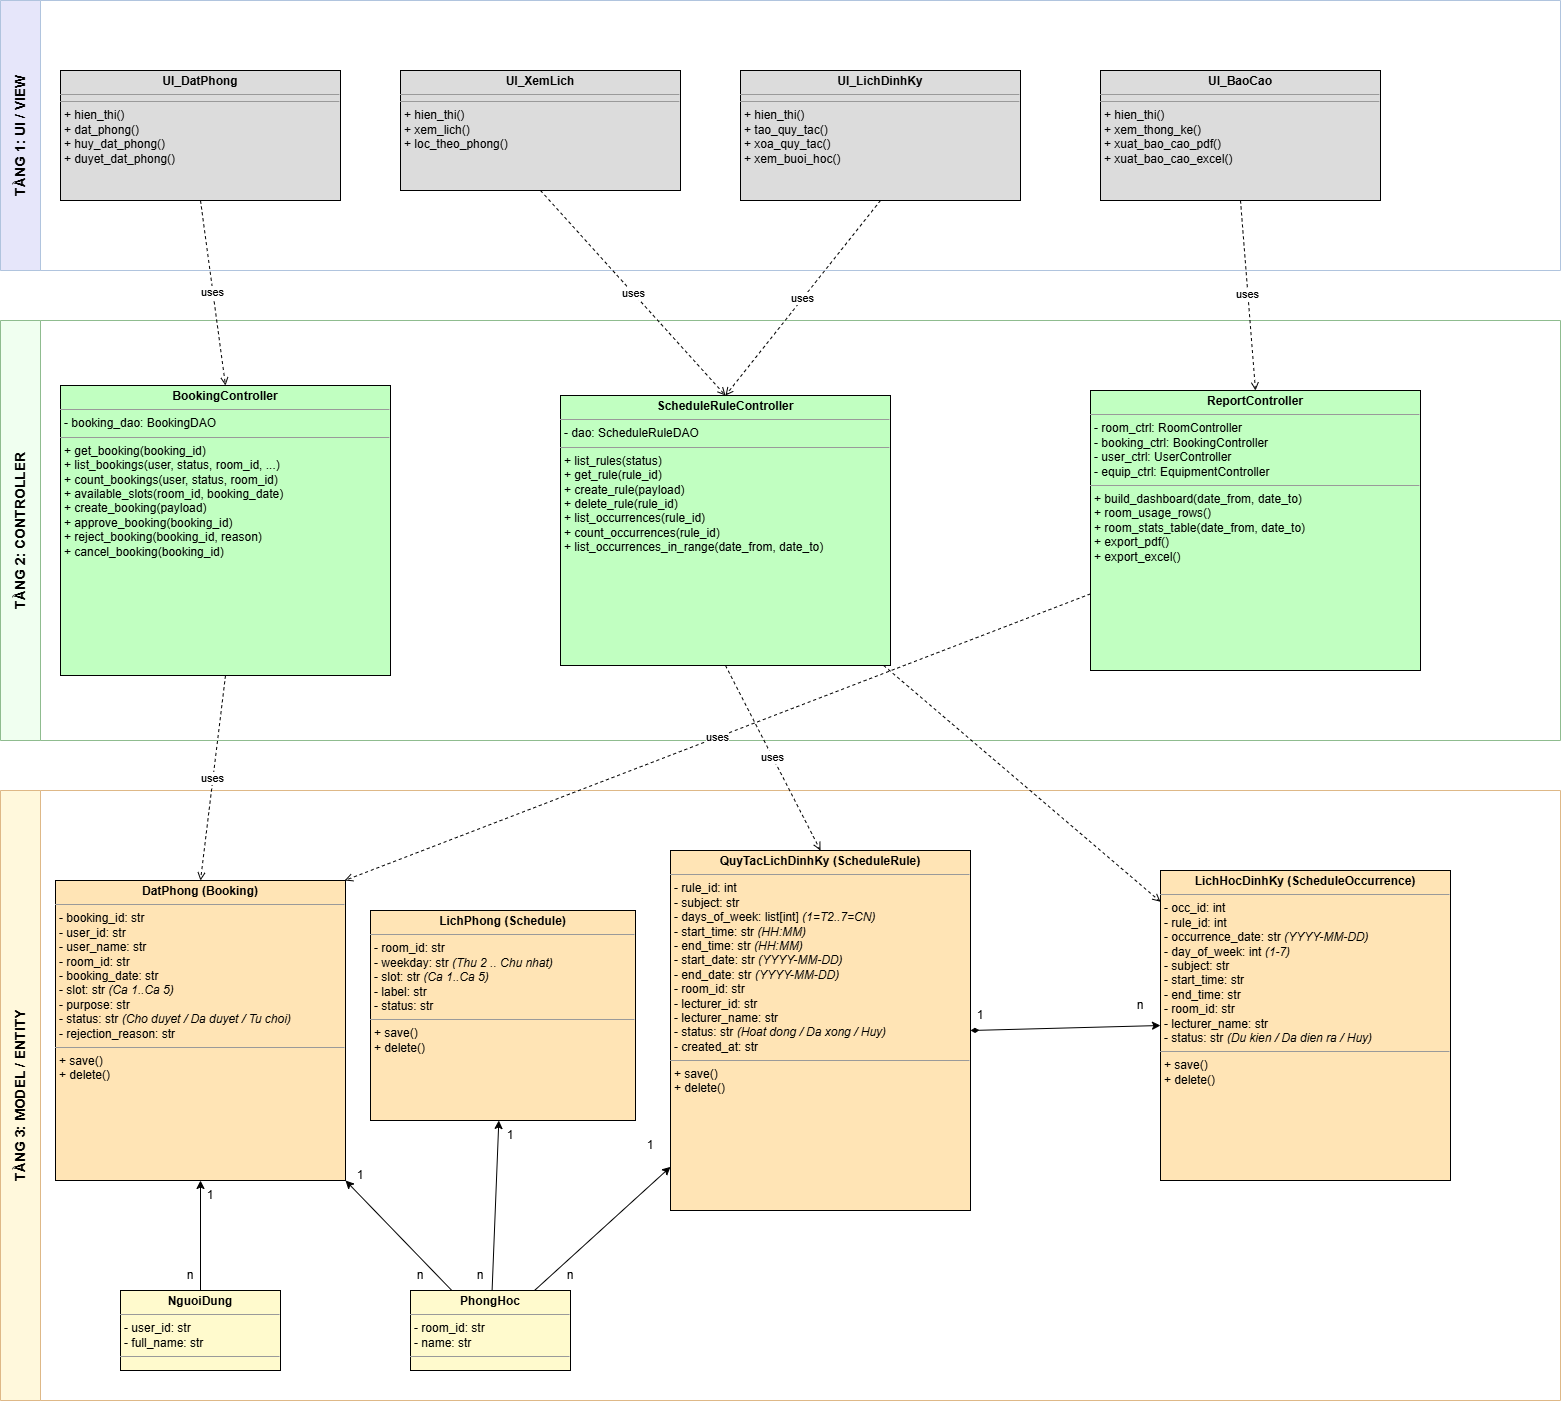

The diagram above was exported from draw.io. Its source (the exported page's mxGraphModel, read from the mxfile embedded in the PNG):
<mxGraphModel dx="1860" dy="1173" grid="1" gridSize="10" guides="1" tooltips="1" connect="1" arrows="1" fold="1" page="1" pageScale="1" pageWidth="850" pageHeight="1100" math="0" shadow="0">
  <root>
    <mxCell id="0" />
    <mxCell id="1" parent="0" />
    <mxCell id="gxXAvP4xMlWE5tJJuLbo-1" parent="1" style="swimlane;horizontal=0;whiteSpace=wrap;html=1;fillColor=#E6E6FA;strokeColor=#B0C4DE;fontStyle=1;startSize=40;fontSize=14;" value="TẦNG 1: UI / VIEW" vertex="1">
      <mxGeometry height="270" width="1560" x="10" y="40" as="geometry" />
    </mxCell>
    <mxCell id="gxXAvP4xMlWE5tJJuLbo-2" parent="gxXAvP4xMlWE5tJJuLbo-1" style="verticalAlign=top;align=left;overflow=fill;fontSize=12;fontFamily=Helvetica;html=1;whiteSpace=wrap;fillColor=#DCDCDC;" value="&lt;p style='margin:0px;margin-top:4px;text-align:center;'&gt;&lt;b&gt;UI_DatPhong&lt;/b&gt;&lt;/p&gt;&lt;hr size='1'/&gt;&lt;hr size='1'/&gt;&lt;p style='margin:0px;margin-left:4px;'&gt;+ hien_thi()&lt;br&gt;+ dat_phong()&lt;br&gt;+ huy_dat_phong()&lt;br&gt;+ duyet_dat_phong()&lt;/p&gt;" vertex="1">
      <mxGeometry height="130" width="280" x="60" y="70" as="geometry" />
    </mxCell>
    <mxCell id="gxXAvP4xMlWE5tJJuLbo-3" parent="gxXAvP4xMlWE5tJJuLbo-1" style="verticalAlign=top;align=left;overflow=fill;fontSize=12;fontFamily=Helvetica;html=1;whiteSpace=wrap;fillColor=#DCDCDC;" value="&lt;p style='margin:0px;margin-top:4px;text-align:center;'&gt;&lt;b&gt;UI_XemLich&lt;/b&gt;&lt;/p&gt;&lt;hr size='1'/&gt;&lt;hr size='1'/&gt;&lt;p style='margin:0px;margin-left:4px;'&gt;+ hien_thi()&lt;br&gt;+ xem_lich()&lt;br&gt;+ loc_theo_phong()&lt;/p&gt;" vertex="1">
      <mxGeometry height="120" width="280" x="400" y="70" as="geometry" />
    </mxCell>
    <mxCell id="gxXAvP4xMlWE5tJJuLbo-4" parent="gxXAvP4xMlWE5tJJuLbo-1" style="verticalAlign=top;align=left;overflow=fill;fontSize=12;fontFamily=Helvetica;html=1;whiteSpace=wrap;fillColor=#DCDCDC;" value="&lt;p style='margin:0px;margin-top:4px;text-align:center;'&gt;&lt;b&gt;UI_LichDinhKy&lt;/b&gt;&lt;/p&gt;&lt;hr size='1'/&gt;&lt;hr size='1'/&gt;&lt;p style='margin:0px;margin-left:4px;'&gt;+ hien_thi()&lt;br&gt;+ tao_quy_tac()&lt;br&gt;+ xoa_quy_tac()&lt;br&gt;+ xem_buoi_hoc()&lt;/p&gt;" vertex="1">
      <mxGeometry height="130" width="280" x="740" y="70" as="geometry" />
    </mxCell>
    <mxCell id="gxXAvP4xMlWE5tJJuLbo-5" parent="gxXAvP4xMlWE5tJJuLbo-1" style="verticalAlign=top;align=left;overflow=fill;fontSize=12;fontFamily=Helvetica;html=1;whiteSpace=wrap;fillColor=#DCDCDC;" value="&lt;p style='margin:0px;margin-top:4px;text-align:center;'&gt;&lt;b&gt;UI_BaoCao&lt;/b&gt;&lt;/p&gt;&lt;hr size='1'/&gt;&lt;hr size='1'/&gt;&lt;p style='margin:0px;margin-left:4px;'&gt;+ hien_thi()&lt;br&gt;+ xem_thong_ke()&lt;br&gt;+ xuat_bao_cao_pdf()&lt;br&gt;+ xuat_bao_cao_excel()&lt;/p&gt;" vertex="1">
      <mxGeometry height="130" width="280" x="1100" y="70" as="geometry" />
    </mxCell>
    <mxCell id="gxXAvP4xMlWE5tJJuLbo-6" parent="1" style="swimlane;horizontal=0;whiteSpace=wrap;html=1;fillColor=#F0FFF0;strokeColor=#8FBC8F;fontStyle=1;startSize=40;fontSize=14;" value="TẦNG 2: CONTROLLER" vertex="1">
      <mxGeometry height="420" width="1560" x="10" y="360" as="geometry" />
    </mxCell>
    <mxCell id="gxXAvP4xMlWE5tJJuLbo-7" parent="gxXAvP4xMlWE5tJJuLbo-6" style="verticalAlign=top;align=left;overflow=fill;fontSize=12;fontFamily=Helvetica;html=1;whiteSpace=wrap;fillColor=#C1FFC1;" value="&lt;p style='margin:0px;margin-top:4px;text-align:center;'&gt;&lt;b&gt;BookingController&lt;/b&gt;&lt;/p&gt;&lt;hr size='1'/&gt;&lt;p style='margin:0px;margin-left:4px;'&gt;- booking_dao: BookingDAO&lt;/p&gt;&lt;hr size='1'/&gt;&lt;p style='margin:0px;margin-left:4px;'&gt;+ get_booking(booking_id)&lt;br&gt;+ list_bookings(user, status, room_id, ...)&lt;br&gt;+ count_bookings(user, status, room_id)&lt;br&gt;+ available_slots(room_id, booking_date)&lt;br&gt;+ create_booking(payload)&lt;br&gt;+ approve_booking(booking_id)&lt;br&gt;+ reject_booking(booking_id, reason)&lt;br&gt;+ cancel_booking(booking_id)&lt;/p&gt;" vertex="1">
      <mxGeometry height="290" width="330" x="60" y="65" as="geometry" />
    </mxCell>
    <mxCell id="gxXAvP4xMlWE5tJJuLbo-8" parent="gxXAvP4xMlWE5tJJuLbo-6" style="verticalAlign=top;align=left;overflow=fill;fontSize=12;fontFamily=Helvetica;html=1;whiteSpace=wrap;fillColor=#C1FFC1;" value="&lt;p style='margin:0px;margin-top:4px;text-align:center;'&gt;&lt;b&gt;ScheduleRuleController&lt;/b&gt;&lt;/p&gt;&lt;hr size='1'/&gt;&lt;p style='margin:0px;margin-left:4px;'&gt;- dao: ScheduleRuleDAO&lt;/p&gt;&lt;hr size='1'/&gt;&lt;p style='margin:0px;margin-left:4px;'&gt;+ list_rules(status)&lt;br&gt;+ get_rule(rule_id)&lt;br&gt;+ create_rule(payload)&lt;br&gt;+ delete_rule(rule_id)&lt;br&gt;+ list_occurrences(rule_id)&lt;br&gt;+ count_occurrences(rule_id)&lt;br&gt;+ list_occurrences_in_range(date_from, date_to)&lt;/p&gt;" vertex="1">
      <mxGeometry height="270" width="330" x="560" y="75" as="geometry" />
    </mxCell>
    <mxCell id="gxXAvP4xMlWE5tJJuLbo-9" parent="gxXAvP4xMlWE5tJJuLbo-6" style="verticalAlign=top;align=left;overflow=fill;fontSize=12;fontFamily=Helvetica;html=1;whiteSpace=wrap;fillColor=#C1FFC1;" value="&lt;p style='margin:0px;margin-top:4px;text-align:center;'&gt;&lt;b&gt;ReportController&lt;/b&gt;&lt;/p&gt;&lt;hr size='1'/&gt;&lt;p style='margin:0px;margin-left:4px;'&gt;- room_ctrl: RoomController&lt;br&gt;- booking_ctrl: BookingController&lt;br&gt;- user_ctrl: UserController&lt;br&gt;- equip_ctrl: EquipmentController&lt;/p&gt;&lt;hr size='1'/&gt;&lt;p style='margin:0px;margin-left:4px;'&gt;+ build_dashboard(date_from, date_to)&lt;br&gt;+ room_usage_rows()&lt;br&gt;+ room_stats_table(date_from, date_to)&lt;br&gt;+ export_pdf()&lt;br&gt;+ export_excel()&lt;/p&gt;" vertex="1">
      <mxGeometry height="280" width="330" x="1090" y="70" as="geometry" />
    </mxCell>
    <mxCell id="gxXAvP4xMlWE5tJJuLbo-10" parent="1" style="swimlane;horizontal=0;whiteSpace=wrap;html=1;fillColor=#FFF8DC;strokeColor=#DEB887;fontStyle=1;startSize=40;fontSize=14;" value="TẦNG 3: MODEL / ENTITY" vertex="1">
      <mxGeometry height="610" width="1560" x="10" y="830" as="geometry" />
    </mxCell>
    <mxCell id="gxXAvP4xMlWE5tJJuLbo-11" parent="gxXAvP4xMlWE5tJJuLbo-10" style="verticalAlign=top;align=left;overflow=fill;fontSize=12;fontFamily=Helvetica;html=1;whiteSpace=wrap;fillColor=#FFE4B5;" value="&lt;p style='margin:0px;margin-top:4px;text-align:center;'&gt;&lt;b&gt;DatPhong (Booking)&lt;/b&gt;&lt;/p&gt;&lt;hr size='1'/&gt;&lt;p style='margin:0px;margin-left:4px;'&gt;- booking_id: str&lt;br&gt;- user_id: str&lt;br&gt;- user_name: str&lt;br&gt;- room_id: str&lt;br&gt;- booking_date: str&lt;br&gt;- slot: str  &lt;i&gt;(Ca 1..Ca 5)&lt;/i&gt;&lt;br&gt;- purpose: str&lt;br&gt;- status: str  &lt;i&gt;(Cho duyet / Da duyet / Tu choi)&lt;/i&gt;&lt;br&gt;- rejection_reason: str&lt;/p&gt;&lt;hr size='1'/&gt;&lt;p style='margin:0px;margin-left:4px;'&gt;+ save()&lt;br&gt;+ delete()&lt;/p&gt;" vertex="1">
      <mxGeometry height="300" width="290" x="55" y="90" as="geometry" />
    </mxCell>
    <mxCell id="gxXAvP4xMlWE5tJJuLbo-12" parent="gxXAvP4xMlWE5tJJuLbo-10" style="verticalAlign=top;align=left;overflow=fill;fontSize=12;fontFamily=Helvetica;html=1;whiteSpace=wrap;fillColor=#FFE4B5;" value="&lt;p style='margin:0px;margin-top:4px;text-align:center;'&gt;&lt;b&gt;LichPhong (Schedule)&lt;/b&gt;&lt;/p&gt;&lt;hr size='1'/&gt;&lt;p style='margin:0px;margin-left:4px;'&gt;- room_id: str&lt;br&gt;- weekday: str  &lt;i&gt;(Thu 2 .. Chu nhat)&lt;/i&gt;&lt;br&gt;- slot: str  &lt;i&gt;(Ca 1..Ca 5)&lt;/i&gt;&lt;br&gt;- label: str&lt;br&gt;- status: str&lt;/p&gt;&lt;hr size='1'/&gt;&lt;p style='margin:0px;margin-left:4px;'&gt;+ save()&lt;br&gt;+ delete()&lt;/p&gt;" vertex="1">
      <mxGeometry height="210" width="265" x="370" y="120" as="geometry" />
    </mxCell>
    <mxCell id="gxXAvP4xMlWE5tJJuLbo-13" parent="gxXAvP4xMlWE5tJJuLbo-10" style="verticalAlign=top;align=left;overflow=fill;fontSize=12;fontFamily=Helvetica;html=1;whiteSpace=wrap;fillColor=#FFE4B5;" value="&lt;p style='margin:0px;margin-top:4px;text-align:center;'&gt;&lt;b&gt;QuyTacLichDinhKy (ScheduleRule)&lt;/b&gt;&lt;/p&gt;&lt;hr size='1'/&gt;&lt;p style='margin:0px;margin-left:4px;'&gt;- rule_id: int&lt;br&gt;- subject: str&lt;br&gt;- days_of_week: list[int]  &lt;i&gt;(1=T2..7=CN)&lt;/i&gt;&lt;br&gt;- start_time: str  &lt;i&gt;(HH:MM)&lt;/i&gt;&lt;br&gt;- end_time: str  &lt;i&gt;(HH:MM)&lt;/i&gt;&lt;br&gt;- start_date: str  &lt;i&gt;(YYYY-MM-DD)&lt;/i&gt;&lt;br&gt;- end_date: str  &lt;i&gt;(YYYY-MM-DD)&lt;/i&gt;&lt;br&gt;- room_id: str&lt;br&gt;- lecturer_id: str&lt;br&gt;- lecturer_name: str&lt;br&gt;- status: str  &lt;i&gt;(Hoat dong / Da xong / Huy)&lt;/i&gt;&lt;br&gt;- created_at: str&lt;/p&gt;&lt;hr size='1'/&gt;&lt;p style='margin:0px;margin-left:4px;'&gt;+ save()&lt;br&gt;+ delete()&lt;/p&gt;" vertex="1">
      <mxGeometry height="360" width="300" x="670" y="60" as="geometry" />
    </mxCell>
    <mxCell id="gxXAvP4xMlWE5tJJuLbo-14" parent="gxXAvP4xMlWE5tJJuLbo-10" style="verticalAlign=top;align=left;overflow=fill;fontSize=12;fontFamily=Helvetica;html=1;whiteSpace=wrap;fillColor=#FFE4B5;" value="&lt;p style='margin:0px;margin-top:4px;text-align:center;'&gt;&lt;b&gt;LichHocDinhKy (ScheduleOccurrence)&lt;/b&gt;&lt;/p&gt;&lt;hr size='1'/&gt;&lt;p style='margin:0px;margin-left:4px;'&gt;- occ_id: int&lt;br&gt;- rule_id: int&lt;br&gt;- occurrence_date: str  &lt;i&gt;(YYYY-MM-DD)&lt;/i&gt;&lt;br&gt;- day_of_week: int  &lt;i&gt;(1-7)&lt;/i&gt;&lt;br&gt;- subject: str&lt;br&gt;- start_time: str&lt;br&gt;- end_time: str&lt;br&gt;- room_id: str&lt;br&gt;- lecturer_name: str&lt;br&gt;- status: str  &lt;i&gt;(Du kien / Da dien ra / Huy)&lt;/i&gt;&lt;/p&gt;&lt;hr size='1'/&gt;&lt;p style='margin:0px;margin-left:4px;'&gt;+ save()&lt;br&gt;+ delete()&lt;/p&gt;" vertex="1">
      <mxGeometry height="310" width="290" x="1160" y="80" as="geometry" />
    </mxCell>
    <mxCell id="gxXAvP4xMlWE5tJJuLbo-15" parent="gxXAvP4xMlWE5tJJuLbo-10" style="verticalAlign=top;align=left;overflow=fill;fontSize=12;fontFamily=Helvetica;html=1;whiteSpace=wrap;fillColor=#FFFACD;" value="&lt;p style='margin:0px;margin-top:4px;text-align:center;'&gt;&lt;b&gt;PhongHoc&lt;/b&gt;&lt;/p&gt;&lt;hr size='1'/&gt;&lt;p style='margin:0px;margin-left:4px;'&gt;- room_id: str&lt;br&gt;- name: str&lt;/p&gt;&lt;hr size='1'/&gt;" vertex="1">
      <mxGeometry height="80" width="160" x="410" y="500" as="geometry" />
    </mxCell>
    <mxCell id="gxXAvP4xMlWE5tJJuLbo-16" parent="gxXAvP4xMlWE5tJJuLbo-10" style="verticalAlign=top;align=left;overflow=fill;fontSize=12;fontFamily=Helvetica;html=1;whiteSpace=wrap;fillColor=#FFFACD;" value="&lt;p style='margin:0px;margin-top:4px;text-align:center;'&gt;&lt;b&gt;NguoiDung&lt;/b&gt;&lt;/p&gt;&lt;hr size='1'/&gt;&lt;p style='margin:0px;margin-left:4px;'&gt;- user_id: str&lt;br&gt;- full_name: str&lt;/p&gt;&lt;hr size='1'/&gt;" vertex="1">
      <mxGeometry height="80" width="160" x="120" y="500" as="geometry" />
    </mxCell>
    <mxCell id="gxXAvP4xMlWE5tJJuLbo-17" parent="gxXAvP4xMlWE5tJJuLbo-10" style="text;html=1;whiteSpace=wrap;strokeColor=none;fillColor=none;align=center;verticalAlign=middle;rounded=0;" value="n" vertex="1">
      <mxGeometry height="30" width="60" x="1110" y="200" as="geometry" />
    </mxCell>
    <mxCell id="gxXAvP4xMlWE5tJJuLbo-18" parent="gxXAvP4xMlWE5tJJuLbo-10" style="text;html=1;whiteSpace=wrap;strokeColor=none;fillColor=none;align=center;verticalAlign=middle;rounded=0;" value="n" vertex="1">
      <mxGeometry height="30" width="60" x="390" y="470" as="geometry" />
    </mxCell>
    <mxCell id="gxXAvP4xMlWE5tJJuLbo-19" parent="gxXAvP4xMlWE5tJJuLbo-10" style="text;html=1;whiteSpace=wrap;strokeColor=none;fillColor=none;align=center;verticalAlign=middle;rounded=0;" value="n" vertex="1">
      <mxGeometry height="30" width="60" x="450" y="470" as="geometry" />
    </mxCell>
    <mxCell id="gxXAvP4xMlWE5tJJuLbo-20" parent="gxXAvP4xMlWE5tJJuLbo-10" style="text;html=1;whiteSpace=wrap;strokeColor=none;fillColor=none;align=center;verticalAlign=middle;rounded=0;" value="n" vertex="1">
      <mxGeometry height="30" width="60" x="540" y="470" as="geometry" />
    </mxCell>
    <mxCell id="gxXAvP4xMlWE5tJJuLbo-21" parent="gxXAvP4xMlWE5tJJuLbo-10" style="text;html=1;whiteSpace=wrap;strokeColor=none;fillColor=none;align=center;verticalAlign=middle;rounded=0;" value="1" vertex="1">
      <mxGeometry height="30" width="60" x="950" y="210" as="geometry" />
    </mxCell>
    <mxCell id="gxXAvP4xMlWE5tJJuLbo-22" parent="gxXAvP4xMlWE5tJJuLbo-10" style="text;html=1;whiteSpace=wrap;strokeColor=none;fillColor=none;align=center;verticalAlign=middle;rounded=0;" value="1" vertex="1">
      <mxGeometry height="30" width="60" x="330" y="370" as="geometry" />
    </mxCell>
    <mxCell id="gxXAvP4xMlWE5tJJuLbo-23" parent="gxXAvP4xMlWE5tJJuLbo-10" style="text;html=1;whiteSpace=wrap;strokeColor=none;fillColor=none;align=center;verticalAlign=middle;rounded=0;" value="1" vertex="1">
      <mxGeometry height="30" width="60" x="480" y="330" as="geometry" />
    </mxCell>
    <mxCell id="gxXAvP4xMlWE5tJJuLbo-24" parent="gxXAvP4xMlWE5tJJuLbo-10" style="text;html=1;whiteSpace=wrap;strokeColor=none;fillColor=none;align=center;verticalAlign=middle;rounded=0;" value="1" vertex="1">
      <mxGeometry height="30" width="60" x="180" y="390" as="geometry" />
    </mxCell>
    <mxCell id="gxXAvP4xMlWE5tJJuLbo-25" edge="1" parent="1" source="gxXAvP4xMlWE5tJJuLbo-2" style="endArrow=open;endFill=0;html=1;dashed=1;exitX=0.5;exitY=1;exitDx=0;exitDy=0;entryX=0.5;entryY=0;entryDx=0;entryDy=0;" target="gxXAvP4xMlWE5tJJuLbo-7" value="uses">
      <mxGeometry relative="1" as="geometry" />
    </mxCell>
    <mxCell id="gxXAvP4xMlWE5tJJuLbo-26" edge="1" parent="1" source="gxXAvP4xMlWE5tJJuLbo-3" style="endArrow=open;endFill=0;html=1;dashed=1;exitX=0.5;exitY=1;exitDx=0;exitDy=0;entryX=0.5;entryY=0;entryDx=0;entryDy=0;" target="gxXAvP4xMlWE5tJJuLbo-8" value="uses">
      <mxGeometry relative="1" as="geometry" />
    </mxCell>
    <mxCell id="gxXAvP4xMlWE5tJJuLbo-27" edge="1" parent="1" source="gxXAvP4xMlWE5tJJuLbo-4" style="endArrow=open;endFill=0;html=1;dashed=1;exitX=0.5;exitY=1;exitDx=0;exitDy=0;entryX=0.5;entryY=0;entryDx=0;entryDy=0;" target="gxXAvP4xMlWE5tJJuLbo-8" value="uses">
      <mxGeometry relative="1" as="geometry" />
    </mxCell>
    <mxCell id="gxXAvP4xMlWE5tJJuLbo-28" edge="1" parent="1" source="gxXAvP4xMlWE5tJJuLbo-5" style="endArrow=open;endFill=0;html=1;dashed=1;exitX=0.5;exitY=1;exitDx=0;exitDy=0;entryX=0.5;entryY=0;entryDx=0;entryDy=0;" target="gxXAvP4xMlWE5tJJuLbo-9" value="uses">
      <mxGeometry relative="1" as="geometry" />
    </mxCell>
    <mxCell id="gxXAvP4xMlWE5tJJuLbo-29" edge="1" parent="1" source="gxXAvP4xMlWE5tJJuLbo-7" style="endArrow=open;endFill=0;html=1;dashed=1;exitX=0.5;exitY=1;exitDx=0;exitDy=0;entryX=0.5;entryY=0;entryDx=0;entryDy=0;" target="gxXAvP4xMlWE5tJJuLbo-11" value="uses">
      <mxGeometry relative="1" as="geometry" />
    </mxCell>
    <mxCell id="gxXAvP4xMlWE5tJJuLbo-30" edge="1" parent="1" source="gxXAvP4xMlWE5tJJuLbo-8" style="endArrow=open;endFill=0;html=1;dashed=1;exitX=0.5;exitY=1;exitDx=0;exitDy=0;entryX=0.5;entryY=0;entryDx=0;entryDy=0;" target="gxXAvP4xMlWE5tJJuLbo-13" value="uses">
      <mxGeometry relative="1" as="geometry" />
    </mxCell>
    <mxCell id="gxXAvP4xMlWE5tJJuLbo-31" edge="1" parent="1" source="gxXAvP4xMlWE5tJJuLbo-8" style="endArrow=open;endFill=0;html=1;dashed=1;" target="gxXAvP4xMlWE5tJJuLbo-14" value="">
      <mxGeometry relative="1" as="geometry" />
    </mxCell>
    <mxCell id="gxXAvP4xMlWE5tJJuLbo-32" edge="1" parent="1" source="gxXAvP4xMlWE5tJJuLbo-9" style="endArrow=open;endFill=0;html=1;dashed=1;entryX=0.997;entryY=0;entryDx=0;entryDy=0;entryPerimeter=0;" target="gxXAvP4xMlWE5tJJuLbo-11" value="uses">
      <mxGeometry relative="1" as="geometry" />
    </mxCell>
    <mxCell id="gxXAvP4xMlWE5tJJuLbo-33" edge="1" parent="1" source="gxXAvP4xMlWE5tJJuLbo-16" style="endArrow=classic;html=1;" target="gxXAvP4xMlWE5tJJuLbo-11" value="">
      <mxGeometry relative="1" x="0.007" as="geometry">
        <mxPoint as="offset" />
      </mxGeometry>
    </mxCell>
    <mxCell id="gxXAvP4xMlWE5tJJuLbo-34" edge="1" parent="1" source="gxXAvP4xMlWE5tJJuLbo-15" style="endArrow=classic;html=1;" target="gxXAvP4xMlWE5tJJuLbo-11" value="">
      <mxGeometry relative="1" as="geometry" />
    </mxCell>
    <mxCell id="gxXAvP4xMlWE5tJJuLbo-35" edge="1" parent="1" source="gxXAvP4xMlWE5tJJuLbo-15" style="endArrow=classic;html=1;" target="gxXAvP4xMlWE5tJJuLbo-12" value="">
      <mxGeometry relative="1" as="geometry" />
    </mxCell>
    <mxCell id="gxXAvP4xMlWE5tJJuLbo-36" edge="1" parent="1" source="gxXAvP4xMlWE5tJJuLbo-15" style="endArrow=classic;html=1;" target="gxXAvP4xMlWE5tJJuLbo-13" value="">
      <mxGeometry relative="1" as="geometry" />
    </mxCell>
    <mxCell id="gxXAvP4xMlWE5tJJuLbo-37" edge="1" parent="1" source="gxXAvP4xMlWE5tJJuLbo-13" style="endArrow=classic;html=1;startArrow=diamondThin;startFill=1;exitX=1;exitY=0.5;exitDx=0;exitDy=0;entryX=0;entryY=0.5;entryDx=0;entryDy=0;" target="gxXAvP4xMlWE5tJJuLbo-14" value="">
      <mxGeometry relative="1" as="geometry" />
    </mxCell>
    <mxCell id="gxXAvP4xMlWE5tJJuLbo-38" parent="1" style="text;html=1;whiteSpace=wrap;strokeColor=none;fillColor=none;align=center;verticalAlign=middle;rounded=0;" value="1" vertex="1">
      <mxGeometry height="30" width="60" x="630" y="1170" as="geometry" />
    </mxCell>
    <mxCell id="gxXAvP4xMlWE5tJJuLbo-39" parent="1" style="text;html=1;whiteSpace=wrap;strokeColor=none;fillColor=none;align=center;verticalAlign=middle;rounded=0;" value="n" vertex="1">
      <mxGeometry height="30" width="60" x="170" y="1300" as="geometry" />
    </mxCell>
  </root>
</mxGraphModel>